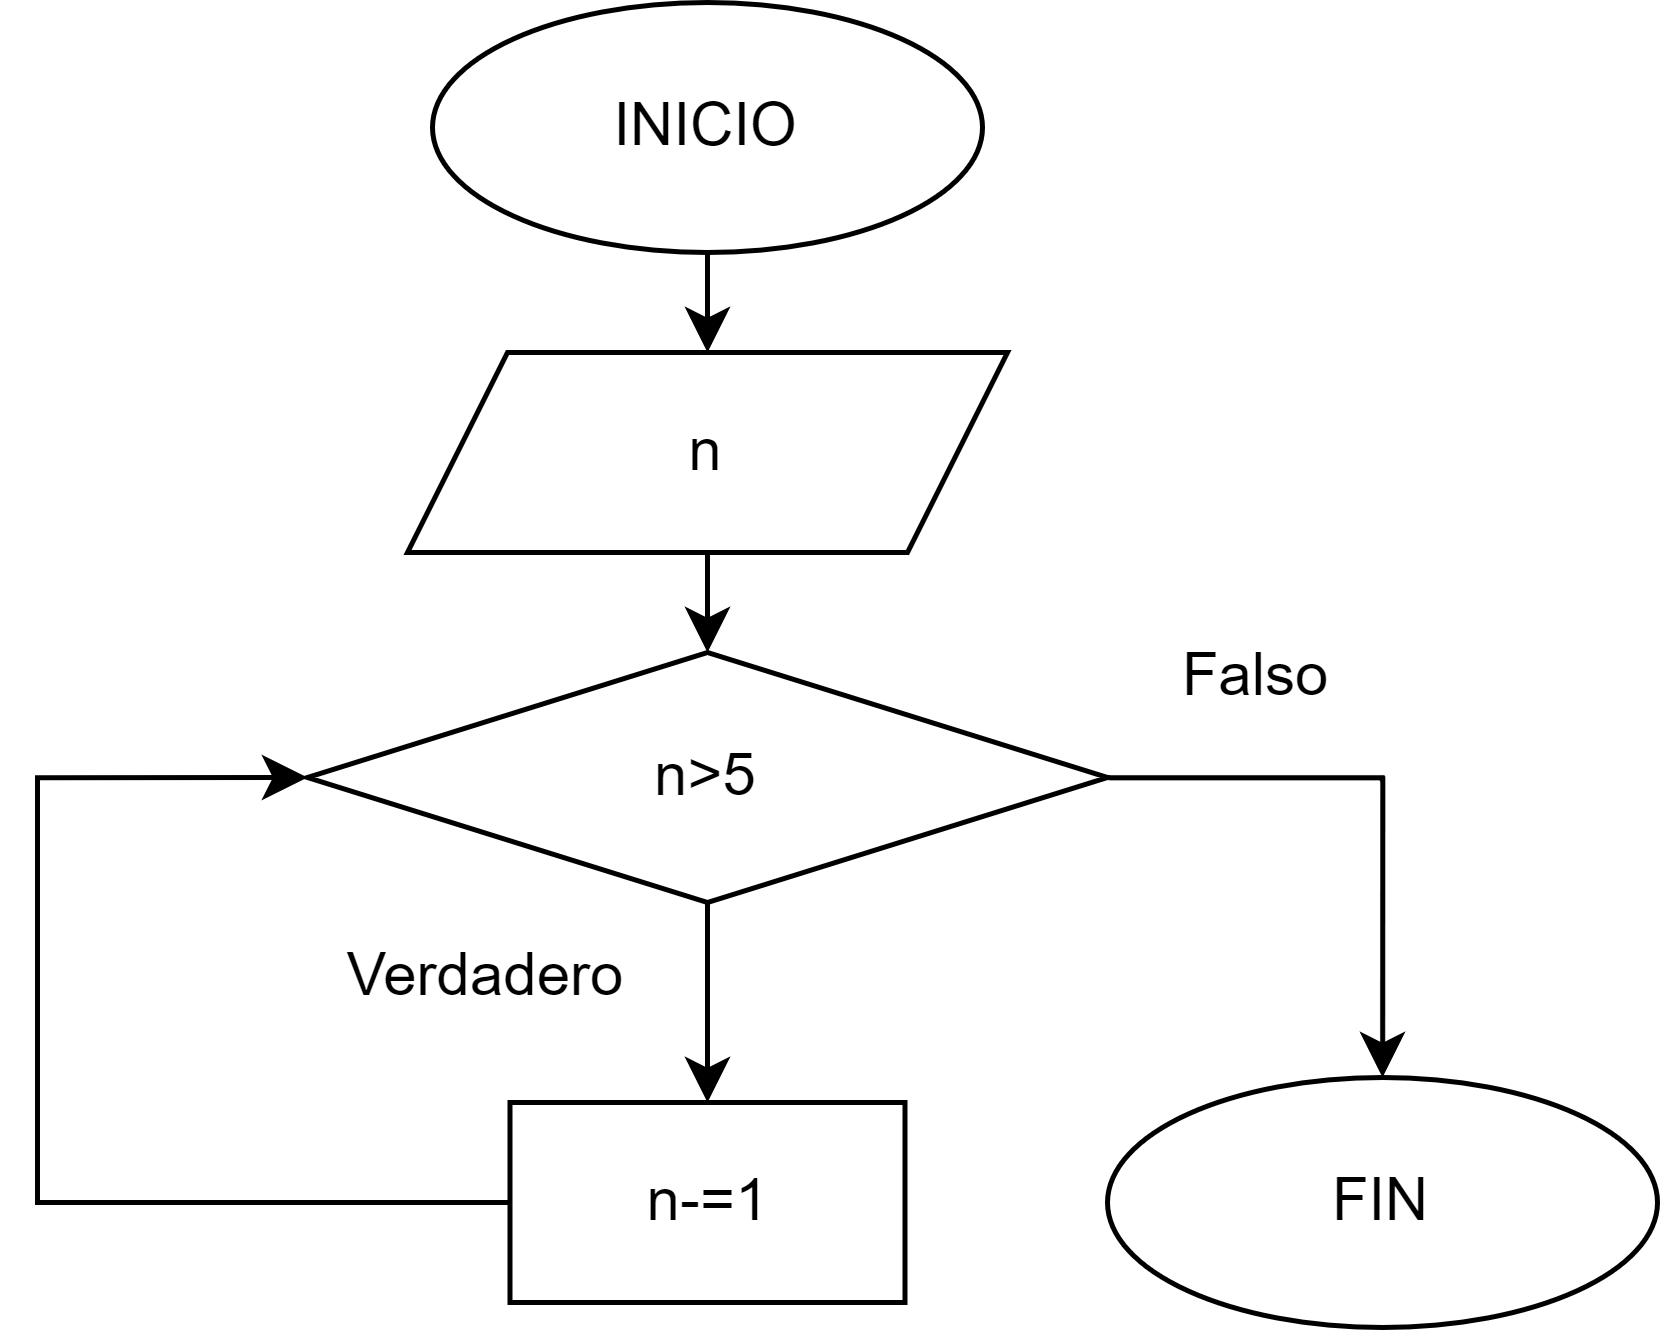

The diagram above was exported from draw.io. Its source (the exported page's mxGraphModel, read from the mxfile embedded in the PNG):
<mxGraphModel dx="592" dy="346" grid="1" gridSize="10" guides="1" tooltips="1" connect="1" arrows="1" fold="1" page="1" pageScale="1" pageWidth="827" pageHeight="1169" math="0" shadow="0">
  <root>
    <mxCell id="WIyWlLk6GJQsqaUBKTNV-0" />
    <mxCell id="WIyWlLk6GJQsqaUBKTNV-1" parent="WIyWlLk6GJQsqaUBKTNV-0" />
    <mxCell id="1PKnD66N_ytpsI6tjwpz-7" style="edgeStyle=orthogonalEdgeStyle;rounded=0;orthogonalLoop=1;jettySize=auto;html=1;exitX=0.5;exitY=1;exitDx=0;exitDy=0;entryX=0.5;entryY=0;entryDx=0;entryDy=0;" parent="WIyWlLk6GJQsqaUBKTNV-1" source="1PKnD66N_ytpsI6tjwpz-0" target="1PKnD66N_ytpsI6tjwpz-2" edge="1">
      <mxGeometry relative="1" as="geometry" />
    </mxCell>
    <mxCell id="1PKnD66N_ytpsI6tjwpz-0" value="INICIO" style="ellipse;whiteSpace=wrap;html=1;" parent="WIyWlLk6GJQsqaUBKTNV-1" vertex="1">
      <mxGeometry x="459" y="110" width="110" height="50" as="geometry" />
    </mxCell>
    <mxCell id="1PKnD66N_ytpsI6tjwpz-1" value="FIN" style="ellipse;whiteSpace=wrap;html=1;" parent="WIyWlLk6GJQsqaUBKTNV-1" vertex="1">
      <mxGeometry x="594" y="325" width="110" height="50" as="geometry" />
    </mxCell>
    <mxCell id="1PKnD66N_ytpsI6tjwpz-8" style="edgeStyle=orthogonalEdgeStyle;rounded=0;orthogonalLoop=1;jettySize=auto;html=1;exitX=0.5;exitY=1;exitDx=0;exitDy=0;entryX=0.5;entryY=0;entryDx=0;entryDy=0;" parent="WIyWlLk6GJQsqaUBKTNV-1" source="1PKnD66N_ytpsI6tjwpz-2" target="1PKnD66N_ytpsI6tjwpz-5" edge="1">
      <mxGeometry relative="1" as="geometry" />
    </mxCell>
    <mxCell id="1PKnD66N_ytpsI6tjwpz-2" value="n" style="shape=parallelogram;perimeter=parallelogramPerimeter;whiteSpace=wrap;html=1;fixedSize=1;" parent="WIyWlLk6GJQsqaUBKTNV-1" vertex="1">
      <mxGeometry x="454" y="180" width="120" height="40" as="geometry" />
    </mxCell>
    <mxCell id="1PKnD66N_ytpsI6tjwpz-9" style="edgeStyle=orthogonalEdgeStyle;rounded=0;orthogonalLoop=1;jettySize=auto;html=1;exitX=0.5;exitY=1;exitDx=0;exitDy=0;entryX=0.5;entryY=0;entryDx=0;entryDy=0;" parent="WIyWlLk6GJQsqaUBKTNV-1" source="1PKnD66N_ytpsI6tjwpz-5" target="1PKnD66N_ytpsI6tjwpz-6" edge="1">
      <mxGeometry relative="1" as="geometry" />
    </mxCell>
    <mxCell id="1PKnD66N_ytpsI6tjwpz-13" style="edgeStyle=orthogonalEdgeStyle;rounded=0;orthogonalLoop=1;jettySize=auto;html=1;exitX=1;exitY=0.5;exitDx=0;exitDy=0;entryX=0.5;entryY=0;entryDx=0;entryDy=0;" parent="WIyWlLk6GJQsqaUBKTNV-1" source="1PKnD66N_ytpsI6tjwpz-5" target="1PKnD66N_ytpsI6tjwpz-1" edge="1">
      <mxGeometry relative="1" as="geometry" />
    </mxCell>
    <mxCell id="1PKnD66N_ytpsI6tjwpz-5" value="n&amp;gt;5" style="rhombus;whiteSpace=wrap;html=1;" parent="WIyWlLk6GJQsqaUBKTNV-1" vertex="1">
      <mxGeometry x="434" y="240" width="160" height="50" as="geometry" />
    </mxCell>
    <mxCell id="1PKnD66N_ytpsI6tjwpz-12" style="edgeStyle=orthogonalEdgeStyle;rounded=0;orthogonalLoop=1;jettySize=auto;html=1;exitX=0;exitY=0.5;exitDx=0;exitDy=0;entryX=0;entryY=0.5;entryDx=0;entryDy=0;" parent="WIyWlLk6GJQsqaUBKTNV-1" source="1PKnD66N_ytpsI6tjwpz-6" target="1PKnD66N_ytpsI6tjwpz-5" edge="1">
      <mxGeometry relative="1" as="geometry">
        <Array as="points">
          <mxPoint x="380" y="350" />
          <mxPoint x="380" y="265" />
        </Array>
      </mxGeometry>
    </mxCell>
    <mxCell id="1PKnD66N_ytpsI6tjwpz-6" value="n-=1" style="rounded=0;whiteSpace=wrap;html=1;" parent="WIyWlLk6GJQsqaUBKTNV-1" vertex="1">
      <mxGeometry x="474.5" y="330" width="79" height="40" as="geometry" />
    </mxCell>
    <mxCell id="1PKnD66N_ytpsI6tjwpz-11" value="Verdadero" style="text;html=1;strokeColor=none;fillColor=none;align=center;verticalAlign=middle;whiteSpace=wrap;rounded=0;" parent="WIyWlLk6GJQsqaUBKTNV-1" vertex="1">
      <mxGeometry x="440" y="290" width="60" height="30" as="geometry" />
    </mxCell>
    <mxCell id="1PKnD66N_ytpsI6tjwpz-14" value="Falso" style="text;html=1;strokeColor=none;fillColor=none;align=center;verticalAlign=middle;whiteSpace=wrap;rounded=0;" parent="WIyWlLk6GJQsqaUBKTNV-1" vertex="1">
      <mxGeometry x="594" y="230" width="60" height="30" as="geometry" />
    </mxCell>
  </root>
</mxGraphModel>